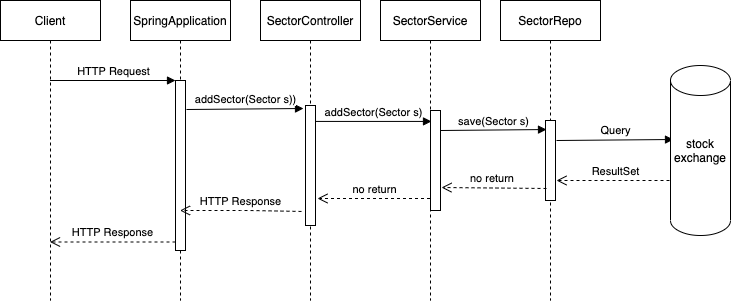

The diagram above was exported from draw.io. Its source (the exported page's mxGraphModel, read from the mxfile embedded in the PNG):
<mxGraphModel dx="786" dy="474" grid="1" gridSize="10" guides="1" tooltips="1" connect="1" arrows="1" fold="1" page="1" pageScale="1" pageWidth="850" pageHeight="1100" math="0" shadow="0">
  <root>
    <mxCell id="0" />
    <mxCell id="1" parent="0" />
    <mxCell id="5Ti2AALAQ3nN0X9sFtoF-14" value="Client" style="shape=umlLifeline;perimeter=lifelinePerimeter;whiteSpace=wrap;html=1;container=1;collapsible=0;recursiveResize=0;outlineConnect=0;" parent="1" vertex="1">
      <mxGeometry x="40" y="80" width="100" height="300" as="geometry" />
    </mxCell>
    <mxCell id="5Ti2AALAQ3nN0X9sFtoF-18" value="SpringApplication" style="shape=umlLifeline;perimeter=lifelinePerimeter;whiteSpace=wrap;html=1;container=1;collapsible=0;recursiveResize=0;outlineConnect=0;" parent="1" vertex="1">
      <mxGeometry x="170" y="80" width="100" height="300" as="geometry" />
    </mxCell>
    <mxCell id="5Ti2AALAQ3nN0X9sFtoF-19" value="" style="html=1;points=[];perimeter=orthogonalPerimeter;" parent="5Ti2AALAQ3nN0X9sFtoF-18" vertex="1">
      <mxGeometry x="45" y="80" width="10" height="170" as="geometry" />
    </mxCell>
    <mxCell id="5Ti2AALAQ3nN0X9sFtoF-20" value="HTTP Request" style="html=1;verticalAlign=bottom;endArrow=block;entryX=0;entryY=0;" parent="1" source="5Ti2AALAQ3nN0X9sFtoF-14" target="5Ti2AALAQ3nN0X9sFtoF-19" edge="1">
      <mxGeometry relative="1" as="geometry">
        <mxPoint x="145" y="160" as="sourcePoint" />
      </mxGeometry>
    </mxCell>
    <mxCell id="5Ti2AALAQ3nN0X9sFtoF-21" value="HTTP Response" style="html=1;verticalAlign=bottom;endArrow=open;dashed=1;endSize=8;exitX=0;exitY=0.95;" parent="1" source="5Ti2AALAQ3nN0X9sFtoF-19" target="5Ti2AALAQ3nN0X9sFtoF-14" edge="1">
      <mxGeometry relative="1" as="geometry">
        <mxPoint x="145" y="236" as="targetPoint" />
      </mxGeometry>
    </mxCell>
    <mxCell id="5Ti2AALAQ3nN0X9sFtoF-22" value="SectorController" style="shape=umlLifeline;perimeter=lifelinePerimeter;whiteSpace=wrap;html=1;container=1;collapsible=0;recursiveResize=0;outlineConnect=0;" parent="1" vertex="1">
      <mxGeometry x="300" y="80" width="100" height="300" as="geometry" />
    </mxCell>
    <mxCell id="5Ti2AALAQ3nN0X9sFtoF-24" value="" style="html=1;points=[];perimeter=orthogonalPerimeter;" parent="5Ti2AALAQ3nN0X9sFtoF-22" vertex="1">
      <mxGeometry x="45" y="105" width="10" height="120" as="geometry" />
    </mxCell>
    <mxCell id="5Ti2AALAQ3nN0X9sFtoF-25" value="addSector(Sector s))" style="html=1;verticalAlign=bottom;endArrow=block;entryX=-0.2;entryY=0.025;entryDx=0;entryDy=0;entryPerimeter=0;" parent="1" target="5Ti2AALAQ3nN0X9sFtoF-24" edge="1">
      <mxGeometry relative="1" as="geometry">
        <mxPoint x="226" y="189" as="sourcePoint" />
        <mxPoint x="340" y="180" as="targetPoint" />
        <Array as="points" />
      </mxGeometry>
    </mxCell>
    <mxCell id="5Ti2AALAQ3nN0X9sFtoF-26" value="HTTP Response" style="html=1;verticalAlign=bottom;endArrow=open;dashed=1;endSize=8;exitX=-0.4;exitY=0.883;exitDx=0;exitDy=0;exitPerimeter=0;" parent="1" source="5Ti2AALAQ3nN0X9sFtoF-24" target="5Ti2AALAQ3nN0X9sFtoF-18" edge="1">
      <mxGeometry relative="1" as="geometry">
        <mxPoint x="227" y="268" as="targetPoint" />
        <Array as="points">
          <mxPoint x="290" y="290" />
        </Array>
      </mxGeometry>
    </mxCell>
    <mxCell id="5Ti2AALAQ3nN0X9sFtoF-27" value="SectorService" style="shape=umlLifeline;perimeter=lifelinePerimeter;whiteSpace=wrap;html=1;container=1;collapsible=0;recursiveResize=0;outlineConnect=0;" parent="1" vertex="1">
      <mxGeometry x="420" y="80" width="100" height="300" as="geometry" />
    </mxCell>
    <mxCell id="5Ti2AALAQ3nN0X9sFtoF-32" value="" style="html=1;points=[];perimeter=orthogonalPerimeter;" parent="5Ti2AALAQ3nN0X9sFtoF-27" vertex="1">
      <mxGeometry x="50" y="110" width="10" height="100" as="geometry" />
    </mxCell>
    <mxCell id="5Ti2AALAQ3nN0X9sFtoF-28" value="addSector(Sector s)" style="html=1;verticalAlign=bottom;endArrow=block;entryX=0;entryY=0;" parent="1" source="5Ti2AALAQ3nN0X9sFtoF-24" edge="1">
      <mxGeometry relative="1" as="geometry">
        <mxPoint x="370" y="201" as="sourcePoint" />
        <mxPoint x="471" y="200.93000000000006" as="targetPoint" />
      </mxGeometry>
    </mxCell>
    <mxCell id="5Ti2AALAQ3nN0X9sFtoF-31" value="SectorRepo" style="shape=umlLifeline;perimeter=lifelinePerimeter;whiteSpace=wrap;html=1;container=1;collapsible=0;recursiveResize=0;outlineConnect=0;" parent="1" vertex="1">
      <mxGeometry x="540" y="80" width="100" height="300" as="geometry" />
    </mxCell>
    <mxCell id="5Ti2AALAQ3nN0X9sFtoF-33" value="" style="html=1;points=[];perimeter=orthogonalPerimeter;" parent="5Ti2AALAQ3nN0X9sFtoF-31" vertex="1">
      <mxGeometry x="45" y="120" width="10" height="80" as="geometry" />
    </mxCell>
    <mxCell id="5Ti2AALAQ3nN0X9sFtoF-41" value="no return" style="html=1;verticalAlign=bottom;endArrow=open;dashed=1;endSize=8;entryX=1.2;entryY=0.775;entryDx=0;entryDy=0;entryPerimeter=0;" parent="1" source="5Ti2AALAQ3nN0X9sFtoF-27" target="5Ti2AALAQ3nN0X9sFtoF-24" edge="1">
      <mxGeometry relative="1" as="geometry">
        <mxPoint x="370" y="278" as="targetPoint" />
        <mxPoint x="455" y="270" as="sourcePoint" />
      </mxGeometry>
    </mxCell>
    <mxCell id="5Ti2AALAQ3nN0X9sFtoF-42" value="save(Sector s)" style="html=1;verticalAlign=bottom;endArrow=block;entryX=0.1;entryY=0.113;entryDx=0;entryDy=0;entryPerimeter=0;" parent="1" target="5Ti2AALAQ3nN0X9sFtoF-33" edge="1">
      <mxGeometry relative="1" as="geometry">
        <mxPoint x="480" y="210" as="sourcePoint" />
        <mxPoint x="580" y="210" as="targetPoint" />
      </mxGeometry>
    </mxCell>
    <mxCell id="5Ti2AALAQ3nN0X9sFtoF-44" value="no return&amp;nbsp;" style="html=1;verticalAlign=bottom;endArrow=open;dashed=1;endSize=8;entryX=1.1;entryY=0.77;entryDx=0;entryDy=0;entryPerimeter=0;exitX=0.1;exitY=0.85;exitDx=0;exitDy=0;exitPerimeter=0;" parent="1" source="5Ti2AALAQ3nN0X9sFtoF-33" target="5Ti2AALAQ3nN0X9sFtoF-32" edge="1">
      <mxGeometry relative="1" as="geometry">
        <mxPoint x="480" y="270" as="targetPoint" />
        <mxPoint x="570" y="270" as="sourcePoint" />
      </mxGeometry>
    </mxCell>
    <mxCell id="5Ti2AALAQ3nN0X9sFtoF-51" value="Query" style="html=1;verticalAlign=bottom;endArrow=block;exitX=1.1;exitY=0.25;exitDx=0;exitDy=0;exitPerimeter=0;entryX=-0.2;entryY=0.2;entryDx=0;entryDy=0;entryPerimeter=0;" parent="1" source="5Ti2AALAQ3nN0X9sFtoF-33" edge="1">
      <mxGeometry relative="1" as="geometry">
        <mxPoint x="610" y="220" as="sourcePoint" />
        <mxPoint x="713" y="219" as="targetPoint" />
      </mxGeometry>
    </mxCell>
    <mxCell id="5Ti2AALAQ3nN0X9sFtoF-52" value="ResultSet" style="html=1;verticalAlign=bottom;endArrow=open;dashed=1;endSize=8;entryX=1.1;entryY=0.75;entryDx=0;entryDy=0;entryPerimeter=0;exitX=0.1;exitY=0.85;exitDx=0;exitDy=0;exitPerimeter=0;" parent="1" target="5Ti2AALAQ3nN0X9sFtoF-33" edge="1">
      <mxGeometry relative="1" as="geometry">
        <mxPoint x="610" y="259" as="targetPoint" />
        <mxPoint x="715" y="260" as="sourcePoint" />
      </mxGeometry>
    </mxCell>
    <mxCell id="dx-RkuleqjL7kAZJasXf-1" value="stock&lt;br&gt;exchange" style="shape=cylinder2;whiteSpace=wrap;html=1;boundedLbl=1;backgroundOutline=1;size=15;" vertex="1" parent="1">
      <mxGeometry x="710" y="145" width="60" height="170" as="geometry" />
    </mxCell>
  </root>
</mxGraphModel>